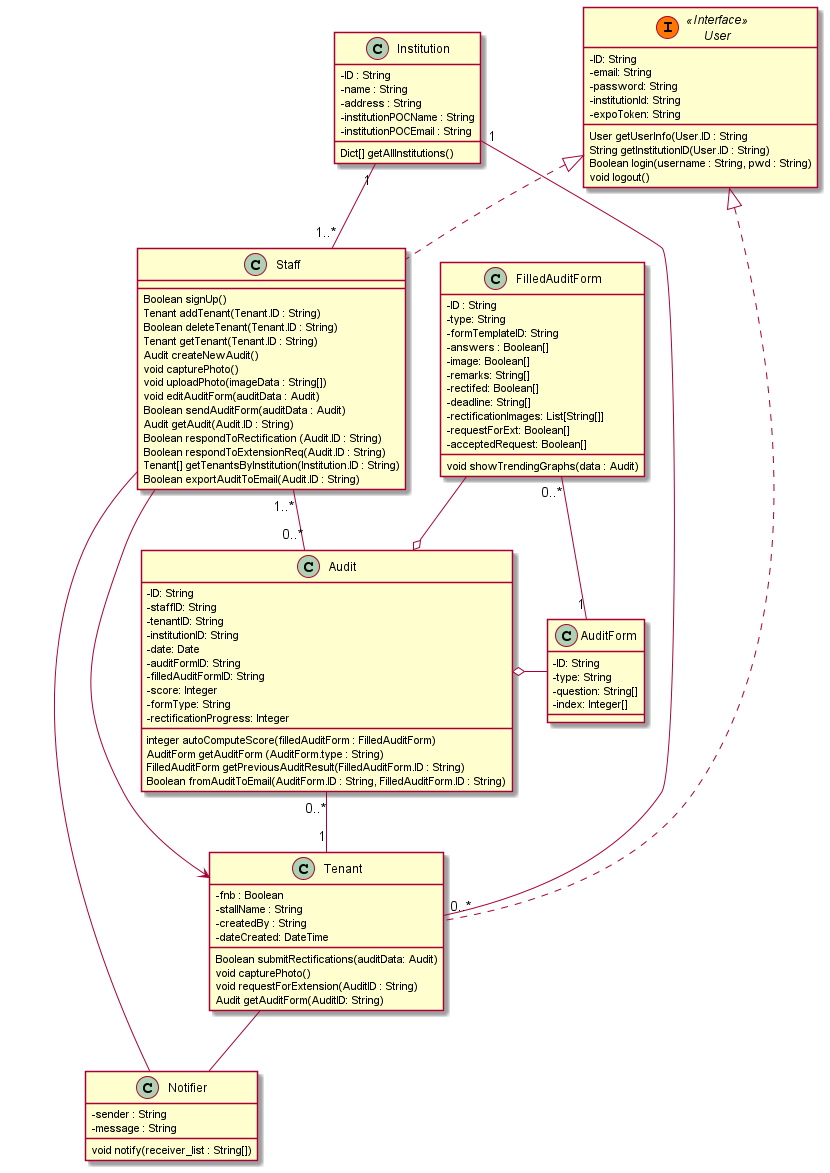

The diagram above was rendered by PlantUML. Its source (embedded in the PNG):
@startuml

Institution "1"-down-"0..*" Tenant
Institution "1"--"1..*" Staff

class User << (I,#FF7700) Interface >>

User <|.. Staff
User <|.. Tenant

Staff -- Notifier
Tenant -- Notifier

Staff "1..*"--"0..*" Audit
Audit o-right- AuditForm
Audit "0..*"--"1" Tenant
FilledAuditForm "0..*"--"1" AuditForm
FilledAuditForm --o Audit
Staff -> Tenant

class Institution {
	-ID : String
	-name : String
	-address : String
	-institutionPOCName : String
	-institutionPOCEmail : String
	Dict[] getAllInstitutions()
}

skinparam classAttributeIconSize 0
abstract class User {
	-ID: String
	-email: String
	-password: String
	-institutionId: String
	-expoToken: String
	User getUserInfo(User.ID : String
	String getInstitutionID(User.ID : String)
	Boolean login(username : String, pwd : String)
	void logout()
}

class Staff {
	Boolean signUp()
	Tenant addTenant(Tenant.ID : String)
	Boolean deleteTenant(Tenant.ID : String)
	Tenant getTenant(Tenant.ID : String)
	Audit createNewAudit()
	void capturePhoto()
	void uploadPhoto(imageData : String[])
	void editAuditForm(auditData : Audit)
	Boolean sendAuditForm(auditData : Audit)
	Audit getAudit(Audit.ID : String)
	Boolean respondToRectification (Audit.ID : String)
	Boolean respondToExtensionReq(Audit.ID : String)
	Tenant[] getTenantsByInstitution(Institution.ID : String)
	Boolean exportAuditToEmail(Audit.ID : String)
}

class Notifier {
	-sender : String
	-message : String
	void notify(receiver_list : String[])
}

class Tenant {
	-fnb : Boolean 
	-stallName : String
	-createdBy : String
	-dateCreated: DateTime
	Boolean submitRectifications(auditData: Audit)
	void capturePhoto()
	void requestForExtension(AuditID : String)
	Audit getAuditForm(AuditID: String)
}

class Audit {
	-ID: String
	-staffID: String
	-tenantID: String
	-institutionID: String
	-date: Date
	-auditFormID: String
	-filledAuditFormID: String
	-score: Integer
	-formType: String
	-rectificationProgress: Integer
	integer autoComputeScore(filledAuditForm : FilledAuditForm)
	AuditForm getAuditForm (AuditForm.type : String)
	FilledAuditForm getPreviousAuditResult(FilledAuditForm.ID : String)
	Boolean fromAuditToEmail(AuditForm.ID : String, FilledAuditForm.ID : String)
}

class AuditForm {
	-ID: String
	-type: String
	-question: String[]
	-index: Integer[]
}


class FilledAuditForm{
	-ID : String
	-type: String
	-formTemplateID: String
	-answers : Boolean[]
	-image: Boolean[]
	-remarks: String[]
	-rectifed: Boolean[]
	-deadline: String[]
	-rectificationImages: List[String[]]
	-requestForExt: Boolean[]
	-acceptedRequest: Boolean[]
	void showTrendingGraphs(data : Audit)
}



@enduml